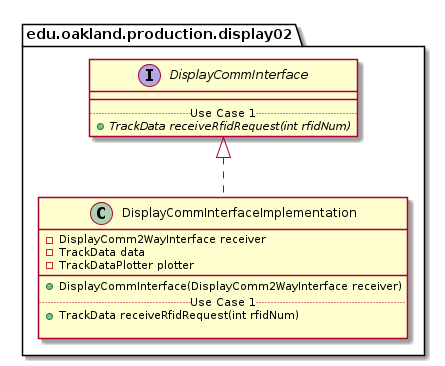

The diagram above was rendered by PlantUML. Its source (embedded in the PNG):
@startuml DisplayCommInterfaceImplementation_Closure


package edu.oakland.production.display02 {
    class DisplayCommInterfaceImplementation {
        - DisplayComm2WayInterface receiver
        - TrackData data
        - TrackDataPlotter plotter
        __
        + DisplayCommInterface(DisplayComm2WayInterface receiver)
        .. Use Case 1 ..
        + TrackData receiveRfidRequest(int rfidNum)
        
    }
}




package edu.oakland.production.display02 {
    interface DisplayCommInterface {
        __
        .. Use Case 1 ..
        {abstract} + TrackData receiveRfidRequest(int rfidNum)
    }
}






DisplayCommInterfaceImplementation .up.|> DisplayCommInterface





@enduml